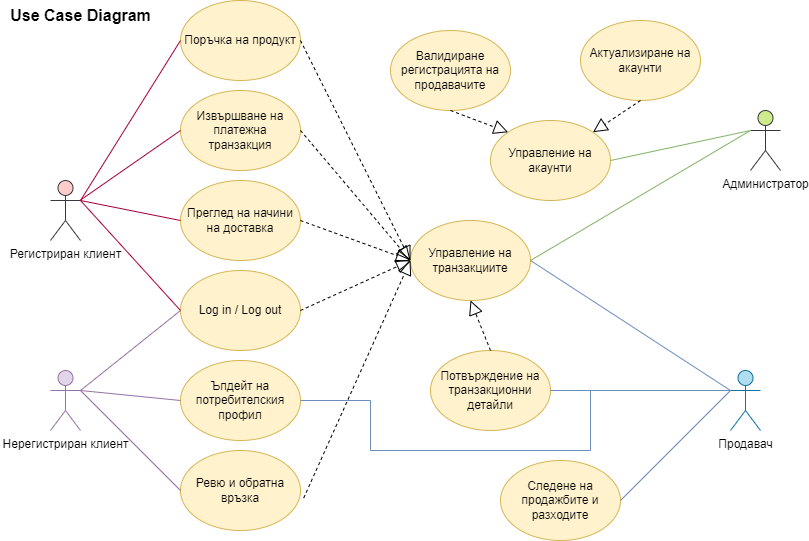

The diagram above was exported from draw.io. Its source (the exported page's mxGraphModel, read from the mxfile embedded in the PNG):
<mxGraphModel dx="1050" dy="549" grid="1" gridSize="10" guides="1" tooltips="1" connect="1" arrows="1" fold="1" page="1" pageScale="1" pageWidth="850" pageHeight="1100" math="0" shadow="0">
  <root>
    <mxCell id="0" />
    <mxCell id="1" parent="0" />
    <mxCell id="TLfl2yzfslwpDd9i8Uor-1" value="Регистриран клиент" style="shape=umlActor;verticalLabelPosition=bottom;verticalAlign=top;html=1;outlineConnect=0;fillColor=#ffcccc;strokeColor=#36393d;" vertex="1" parent="1">
      <mxGeometry x="60" y="190" width="30" height="60" as="geometry" />
    </mxCell>
    <mxCell id="TLfl2yzfslwpDd9i8Uor-2" value="Нерегистриран клиент" style="shape=umlActor;verticalLabelPosition=bottom;verticalAlign=top;html=1;outlineConnect=0;fillColor=#e1d5e7;strokeColor=#9673a6;" vertex="1" parent="1">
      <mxGeometry x="60" y="380" width="30" height="60" as="geometry" />
    </mxCell>
    <mxCell id="TLfl2yzfslwpDd9i8Uor-3" value="Поръчка на продукт" style="ellipse;whiteSpace=wrap;html=1;fillColor=#fff2cc;strokeColor=#d6b656;" vertex="1" parent="1">
      <mxGeometry x="190" y="10" width="120" height="80" as="geometry" />
    </mxCell>
    <mxCell id="TLfl2yzfslwpDd9i8Uor-4" value="Извършване на платежна транзакция" style="ellipse;whiteSpace=wrap;html=1;fillColor=#fff2cc;strokeColor=#d6b656;" vertex="1" parent="1">
      <mxGeometry x="190" y="100" width="120" height="80" as="geometry" />
    </mxCell>
    <mxCell id="TLfl2yzfslwpDd9i8Uor-5" value="Преглед на начини на доставка" style="ellipse;whiteSpace=wrap;html=1;fillColor=#fff2cc;strokeColor=#d6b656;" vertex="1" parent="1">
      <mxGeometry x="190" y="190" width="120" height="80" as="geometry" />
    </mxCell>
    <mxCell id="TLfl2yzfslwpDd9i8Uor-6" value="Ревю и обратна връзка" style="ellipse;whiteSpace=wrap;html=1;fillColor=#fff2cc;strokeColor=#d6b656;" vertex="1" parent="1">
      <mxGeometry x="190" y="460" width="120" height="80" as="geometry" />
    </mxCell>
    <mxCell id="TLfl2yzfslwpDd9i8Uor-7" value="Ъпдейт на потребителския профил" style="ellipse;whiteSpace=wrap;html=1;fillColor=#fff2cc;strokeColor=#d6b656;" vertex="1" parent="1">
      <mxGeometry x="190" y="370" width="120" height="80" as="geometry" />
    </mxCell>
    <mxCell id="TLfl2yzfslwpDd9i8Uor-8" value="Log in / Log out" style="ellipse;whiteSpace=wrap;html=1;fillColor=#fff2cc;strokeColor=#d6b656;" vertex="1" parent="1">
      <mxGeometry x="190" y="280" width="120" height="80" as="geometry" />
    </mxCell>
    <mxCell id="TLfl2yzfslwpDd9i8Uor-22" value="Управление на транзакциите" style="ellipse;whiteSpace=wrap;html=1;fillColor=#fff2cc;strokeColor=#d6b656;" vertex="1" parent="1">
      <mxGeometry x="420" y="230" width="120" height="80" as="geometry" />
    </mxCell>
    <mxCell id="TLfl2yzfslwpDd9i8Uor-28" value="" style="endArrow=block;dashed=1;endFill=0;endSize=12;html=1;rounded=0;exitX=1;exitY=0.5;exitDx=0;exitDy=0;entryX=0;entryY=0.5;entryDx=0;entryDy=0;" edge="1" parent="1" source="TLfl2yzfslwpDd9i8Uor-4" target="TLfl2yzfslwpDd9i8Uor-22">
      <mxGeometry width="160" relative="1" as="geometry">
        <mxPoint x="340" y="300" as="sourcePoint" />
        <mxPoint x="350" y="260" as="targetPoint" />
      </mxGeometry>
    </mxCell>
    <mxCell id="TLfl2yzfslwpDd9i8Uor-29" value="" style="endArrow=block;dashed=1;endFill=0;endSize=12;html=1;rounded=0;exitX=1;exitY=0.5;exitDx=0;exitDy=0;entryX=0;entryY=0.5;entryDx=0;entryDy=0;" edge="1" parent="1" source="TLfl2yzfslwpDd9i8Uor-5" target="TLfl2yzfslwpDd9i8Uor-22">
      <mxGeometry width="160" relative="1" as="geometry">
        <mxPoint x="385" y="275" as="sourcePoint" />
        <mxPoint x="390" y="230" as="targetPoint" />
      </mxGeometry>
    </mxCell>
    <mxCell id="TLfl2yzfslwpDd9i8Uor-30" value="" style="endArrow=block;dashed=1;endFill=0;endSize=12;html=1;rounded=0;exitX=1.027;exitY=0.593;exitDx=0;exitDy=0;entryX=0;entryY=0.5;entryDx=0;entryDy=0;exitPerimeter=0;" edge="1" parent="1" source="TLfl2yzfslwpDd9i8Uor-6" target="TLfl2yzfslwpDd9i8Uor-22">
      <mxGeometry width="160" relative="1" as="geometry">
        <mxPoint x="320" y="490" as="sourcePoint" />
        <mxPoint x="400" y="580" as="targetPoint" />
      </mxGeometry>
    </mxCell>
    <mxCell id="TLfl2yzfslwpDd9i8Uor-31" value="" style="endArrow=block;dashed=1;endFill=0;endSize=12;html=1;rounded=0;exitX=1;exitY=0.5;exitDx=0;exitDy=0;entryX=0;entryY=0.5;entryDx=0;entryDy=0;" edge="1" parent="1" source="TLfl2yzfslwpDd9i8Uor-3" target="TLfl2yzfslwpDd9i8Uor-22">
      <mxGeometry width="160" relative="1" as="geometry">
        <mxPoint x="330" y="50" as="sourcePoint" />
        <mxPoint x="390" y="230" as="targetPoint" />
      </mxGeometry>
    </mxCell>
    <mxCell id="TLfl2yzfslwpDd9i8Uor-68" style="edgeStyle=orthogonalEdgeStyle;rounded=0;orthogonalLoop=1;jettySize=auto;html=1;exitX=0;exitY=0.3333333333333333;exitDx=0;exitDy=0;exitPerimeter=0;entryX=1;entryY=0.5;entryDx=0;entryDy=0;startArrow=classicThin;startFill=1;strokeColor=none;" edge="1" parent="1" source="TLfl2yzfslwpDd9i8Uor-32" target="TLfl2yzfslwpDd9i8Uor-7">
      <mxGeometry relative="1" as="geometry">
        <Array as="points">
          <mxPoint x="650" y="400" />
          <mxPoint x="650" y="450" />
          <mxPoint x="390" y="450" />
          <mxPoint x="390" y="410" />
        </Array>
      </mxGeometry>
    </mxCell>
    <mxCell id="TLfl2yzfslwpDd9i8Uor-32" value="Продавач" style="shape=umlActor;verticalLabelPosition=bottom;verticalAlign=top;html=1;fillColor=#b1ddf0;strokeColor=#10739e;" vertex="1" parent="1">
      <mxGeometry x="740" y="380" width="30" height="60" as="geometry" />
    </mxCell>
    <mxCell id="TLfl2yzfslwpDd9i8Uor-35" value="Администратор" style="shape=umlActor;verticalLabelPosition=bottom;verticalAlign=top;html=1;fillColor=#cdeb8b;strokeColor=#36393d;" vertex="1" parent="1">
      <mxGeometry x="760" y="120" width="30" height="60" as="geometry" />
    </mxCell>
    <mxCell id="TLfl2yzfslwpDd9i8Uor-36" value="Валидиране регистрацията на продавачите" style="ellipse;whiteSpace=wrap;html=1;fillColor=#fff2cc;strokeColor=#d6b656;" vertex="1" parent="1">
      <mxGeometry x="400" y="40" width="120" height="80" as="geometry" />
    </mxCell>
    <mxCell id="TLfl2yzfslwpDd9i8Uor-37" value="Aктуализиране на акаунти" style="ellipse;whiteSpace=wrap;html=1;fillColor=#fff2cc;strokeColor=#d6b656;" vertex="1" parent="1">
      <mxGeometry x="590" y="30" width="120" height="80" as="geometry" />
    </mxCell>
    <mxCell id="TLfl2yzfslwpDd9i8Uor-38" value="Управление на акаунти" style="ellipse;whiteSpace=wrap;html=1;fillColor=#fff2cc;strokeColor=#d6b656;" vertex="1" parent="1">
      <mxGeometry x="500" y="130" width="120" height="80" as="geometry" />
    </mxCell>
    <mxCell id="TLfl2yzfslwpDd9i8Uor-39" value="Следене на продажбите и разходите" style="ellipse;whiteSpace=wrap;html=1;fillColor=#fff2cc;strokeColor=#d6b656;" vertex="1" parent="1">
      <mxGeometry x="510" y="470" width="120" height="80" as="geometry" />
    </mxCell>
    <mxCell id="TLfl2yzfslwpDd9i8Uor-40" value="Потвърждение на транзакционни детайли" style="ellipse;whiteSpace=wrap;html=1;fillColor=#fff2cc;strokeColor=#d6b656;" vertex="1" parent="1">
      <mxGeometry x="440" y="360" width="120" height="80" as="geometry" />
    </mxCell>
    <mxCell id="TLfl2yzfslwpDd9i8Uor-41" value="" style="endArrow=block;dashed=1;endFill=0;endSize=12;html=1;rounded=0;exitX=1;exitY=0.5;exitDx=0;exitDy=0;entryX=0;entryY=0.5;entryDx=0;entryDy=0;strokeColor=#000000;" edge="1" parent="1" source="TLfl2yzfslwpDd9i8Uor-8" target="TLfl2yzfslwpDd9i8Uor-22">
      <mxGeometry width="160" relative="1" as="geometry">
        <mxPoint x="320" y="240" as="sourcePoint" />
        <mxPoint x="430" y="280" as="targetPoint" />
        <Array as="points" />
      </mxGeometry>
    </mxCell>
    <mxCell id="TLfl2yzfslwpDd9i8Uor-57" value="" style="endArrow=none;html=1;rounded=0;exitX=1;exitY=0.3333333333333333;exitDx=0;exitDy=0;exitPerimeter=0;entryX=0;entryY=0.5;entryDx=0;entryDy=0;fillColor=#e1d5e7;strokeColor=#9673a6;" edge="1" parent="1" source="TLfl2yzfslwpDd9i8Uor-2" target="TLfl2yzfslwpDd9i8Uor-6">
      <mxGeometry width="50" height="50" relative="1" as="geometry">
        <mxPoint x="220" y="470" as="sourcePoint" />
        <mxPoint x="270" y="420" as="targetPoint" />
      </mxGeometry>
    </mxCell>
    <mxCell id="TLfl2yzfslwpDd9i8Uor-58" value="" style="endArrow=none;html=1;rounded=0;exitX=1;exitY=0.3333333333333333;exitDx=0;exitDy=0;exitPerimeter=0;entryX=0;entryY=0.5;entryDx=0;entryDy=0;fillColor=#e1d5e7;strokeColor=#9673a6;" edge="1" parent="1" source="TLfl2yzfslwpDd9i8Uor-2" target="TLfl2yzfslwpDd9i8Uor-7">
      <mxGeometry width="50" height="50" relative="1" as="geometry">
        <mxPoint x="400" y="330" as="sourcePoint" />
        <mxPoint x="450" y="280" as="targetPoint" />
      </mxGeometry>
    </mxCell>
    <mxCell id="TLfl2yzfslwpDd9i8Uor-59" value="" style="endArrow=none;html=1;rounded=0;entryX=0;entryY=0.5;entryDx=0;entryDy=0;fillColor=#d80073;strokeColor=#A50040;" edge="1" parent="1" source="TLfl2yzfslwpDd9i8Uor-1" target="TLfl2yzfslwpDd9i8Uor-4">
      <mxGeometry width="50" height="50" relative="1" as="geometry">
        <mxPoint x="120" y="190" as="sourcePoint" />
        <mxPoint x="170" y="140" as="targetPoint" />
      </mxGeometry>
    </mxCell>
    <mxCell id="TLfl2yzfslwpDd9i8Uor-60" value="" style="endArrow=none;html=1;rounded=0;entryX=0;entryY=0.5;entryDx=0;entryDy=0;fillColor=#d80073;strokeColor=#A50040;" edge="1" parent="1" target="TLfl2yzfslwpDd9i8Uor-3">
      <mxGeometry width="50" height="50" relative="1" as="geometry">
        <mxPoint x="90" y="210" as="sourcePoint" />
        <mxPoint x="180" y="70" as="targetPoint" />
      </mxGeometry>
    </mxCell>
    <mxCell id="TLfl2yzfslwpDd9i8Uor-61" value="" style="endArrow=none;html=1;rounded=0;entryX=0;entryY=0.5;entryDx=0;entryDy=0;exitX=1;exitY=0.3333333333333333;exitDx=0;exitDy=0;exitPerimeter=0;fillColor=#d80073;strokeColor=#A50040;" edge="1" parent="1" source="TLfl2yzfslwpDd9i8Uor-1" target="TLfl2yzfslwpDd9i8Uor-5">
      <mxGeometry width="50" height="50" relative="1" as="geometry">
        <mxPoint x="90" y="360" as="sourcePoint" />
        <mxPoint x="190" y="200" as="targetPoint" />
      </mxGeometry>
    </mxCell>
    <mxCell id="TLfl2yzfslwpDd9i8Uor-62" value="" style="endArrow=none;html=1;rounded=0;entryX=0;entryY=0.5;entryDx=0;entryDy=0;fillColor=#d80073;strokeColor=#A50040;" edge="1" parent="1" target="TLfl2yzfslwpDd9i8Uor-8">
      <mxGeometry width="50" height="50" relative="1" as="geometry">
        <mxPoint x="90" y="210" as="sourcePoint" />
        <mxPoint x="200" y="240" as="targetPoint" />
      </mxGeometry>
    </mxCell>
    <mxCell id="TLfl2yzfslwpDd9i8Uor-63" value="" style="endArrow=none;html=1;rounded=0;exitX=1;exitY=0.3333333333333333;exitDx=0;exitDy=0;exitPerimeter=0;entryX=0;entryY=0.5;entryDx=0;entryDy=0;fillColor=#e1d5e7;strokeColor=#9673a6;" edge="1" parent="1" source="TLfl2yzfslwpDd9i8Uor-2" target="TLfl2yzfslwpDd9i8Uor-8">
      <mxGeometry width="50" height="50" relative="1" as="geometry">
        <mxPoint x="400" y="330" as="sourcePoint" />
        <mxPoint x="450" y="280" as="targetPoint" />
      </mxGeometry>
    </mxCell>
    <mxCell id="TLfl2yzfslwpDd9i8Uor-64" value="" style="endArrow=block;dashed=1;endFill=0;endSize=12;html=1;exitX=0.5;exitY=0;exitDx=0;exitDy=0;entryX=0.5;entryY=1;entryDx=0;entryDy=0;rounded=0;" edge="1" parent="1" source="TLfl2yzfslwpDd9i8Uor-40" target="TLfl2yzfslwpDd9i8Uor-22">
      <mxGeometry width="160" relative="1" as="geometry">
        <mxPoint x="320" y="60" as="sourcePoint" />
        <mxPoint x="570" y="310" as="targetPoint" />
      </mxGeometry>
    </mxCell>
    <mxCell id="TLfl2yzfslwpDd9i8Uor-65" value="" style="endArrow=block;dashed=1;endFill=0;endSize=12;html=1;rounded=0;exitX=0.5;exitY=1;exitDx=0;exitDy=0;entryX=0;entryY=0;entryDx=0;entryDy=0;" edge="1" parent="1" source="TLfl2yzfslwpDd9i8Uor-36" target="TLfl2yzfslwpDd9i8Uor-38">
      <mxGeometry width="160" relative="1" as="geometry">
        <mxPoint x="500" y="350" as="sourcePoint" />
        <mxPoint x="490" y="320" as="targetPoint" />
      </mxGeometry>
    </mxCell>
    <mxCell id="TLfl2yzfslwpDd9i8Uor-66" value="" style="endArrow=block;dashed=1;endFill=0;endSize=12;html=1;rounded=0;exitX=0.5;exitY=1;exitDx=0;exitDy=0;entryX=1;entryY=0;entryDx=0;entryDy=0;" edge="1" parent="1" source="TLfl2yzfslwpDd9i8Uor-37" target="TLfl2yzfslwpDd9i8Uor-38">
      <mxGeometry width="160" relative="1" as="geometry">
        <mxPoint x="470" y="130" as="sourcePoint" />
        <mxPoint x="528" y="152" as="targetPoint" />
      </mxGeometry>
    </mxCell>
    <mxCell id="TLfl2yzfslwpDd9i8Uor-67" value="" style="endArrow=none;html=1;exitX=1;exitY=0.5;exitDx=0;exitDy=0;fillColor=#dae8fc;strokeColor=#6c8ebf;entryX=0;entryY=0.3333333333333333;entryDx=0;entryDy=0;entryPerimeter=0;rounded=0;" edge="1" parent="1" source="TLfl2yzfslwpDd9i8Uor-39" target="TLfl2yzfslwpDd9i8Uor-32">
      <mxGeometry width="50" height="50" relative="1" as="geometry">
        <mxPoint x="640" y="420" as="sourcePoint" />
        <mxPoint x="720" y="410" as="targetPoint" />
      </mxGeometry>
    </mxCell>
    <mxCell id="TLfl2yzfslwpDd9i8Uor-71" value="" style="endArrow=none;html=1;exitX=1;exitY=0.5;exitDx=0;exitDy=0;fillColor=#dae8fc;strokeColor=#6c8ebf;rounded=0;" edge="1" parent="1" source="TLfl2yzfslwpDd9i8Uor-7">
      <mxGeometry width="50" height="50" relative="1" as="geometry">
        <mxPoint x="640" y="520" as="sourcePoint" />
        <mxPoint x="740" y="400" as="targetPoint" />
        <Array as="points">
          <mxPoint x="380" y="410" />
          <mxPoint x="380" y="460" />
          <mxPoint x="600" y="460" />
          <mxPoint x="600" y="400" />
        </Array>
      </mxGeometry>
    </mxCell>
    <mxCell id="TLfl2yzfslwpDd9i8Uor-73" value="" style="endArrow=none;html=1;exitX=1;exitY=0.5;exitDx=0;exitDy=0;fillColor=#dae8fc;strokeColor=#6c8ebf;entryX=0;entryY=0.3333333333333333;entryDx=0;entryDy=0;entryPerimeter=0;rounded=0;" edge="1" parent="1" source="TLfl2yzfslwpDd9i8Uor-40" target="TLfl2yzfslwpDd9i8Uor-32">
      <mxGeometry width="50" height="50" relative="1" as="geometry">
        <mxPoint x="570" y="380" as="sourcePoint" />
        <mxPoint x="680" y="270" as="targetPoint" />
      </mxGeometry>
    </mxCell>
    <mxCell id="TLfl2yzfslwpDd9i8Uor-74" value="" style="endArrow=none;html=1;exitX=1;exitY=0.5;exitDx=0;exitDy=0;fillColor=#dae8fc;strokeColor=#6c8ebf;rounded=0;" edge="1" parent="1" source="TLfl2yzfslwpDd9i8Uor-22">
      <mxGeometry width="50" height="50" relative="1" as="geometry">
        <mxPoint x="570" y="410" as="sourcePoint" />
        <mxPoint x="740" y="400" as="targetPoint" />
      </mxGeometry>
    </mxCell>
    <mxCell id="TLfl2yzfslwpDd9i8Uor-75" value="" style="endArrow=none;html=1;exitX=1;exitY=0.5;exitDx=0;exitDy=0;fillColor=#d5e8d4;strokeColor=#82b366;rounded=0;entryX=0;entryY=0.3333333333333333;entryDx=0;entryDy=0;entryPerimeter=0;" edge="1" parent="1" source="TLfl2yzfslwpDd9i8Uor-22" target="TLfl2yzfslwpDd9i8Uor-35">
      <mxGeometry width="50" height="50" relative="1" as="geometry">
        <mxPoint x="550" y="280" as="sourcePoint" />
        <mxPoint x="750" y="410" as="targetPoint" />
      </mxGeometry>
    </mxCell>
    <mxCell id="TLfl2yzfslwpDd9i8Uor-76" value="" style="endArrow=none;html=1;exitX=1;exitY=0.5;exitDx=0;exitDy=0;fillColor=#d5e8d4;strokeColor=#82b366;rounded=0;entryX=0;entryY=0.3333333333333333;entryDx=0;entryDy=0;entryPerimeter=0;" edge="1" parent="1" source="TLfl2yzfslwpDd9i8Uor-38" target="TLfl2yzfslwpDd9i8Uor-35">
      <mxGeometry width="50" height="50" relative="1" as="geometry">
        <mxPoint x="550" y="280" as="sourcePoint" />
        <mxPoint x="770" y="150" as="targetPoint" />
      </mxGeometry>
    </mxCell>
    <mxCell id="TLfl2yzfslwpDd9i8Uor-77" value="Use Case Diagram" style="text;html=1;align=center;verticalAlign=middle;resizable=0;points=[];autosize=1;strokeColor=none;fillColor=none;fontStyle=1;fontSize=16;" vertex="1" parent="1">
      <mxGeometry x="10" y="10" width="160" height="30" as="geometry" />
    </mxCell>
  </root>
</mxGraphModel>